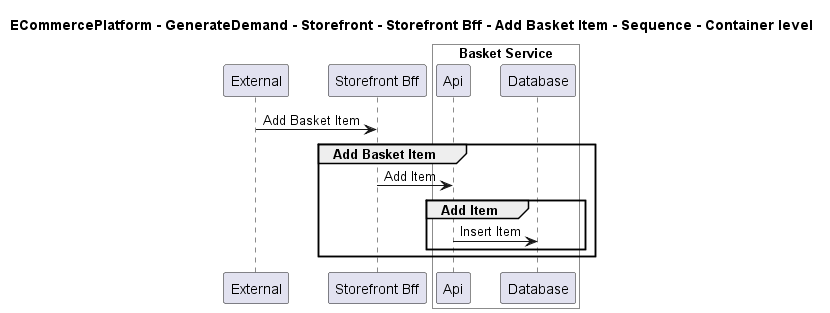

The diagram above was rendered by PlantUML. Its source (embedded in the PNG):
@startuml

title ECommercePlatform - GenerateDemand - Storefront - Storefront Bff - Add Basket Item - Sequence - Container level

participant "External" as C4InterFlow.SoftwareSystems.ExternalSystem
participant "Storefront Bff" as ECommercePlatform.GenerateDemand.Storefront.SoftwareSystems.StorefrontBff

box "Basket Service" #White
    participant "Api" as ECommercePlatform.GenerateDemand.Basket.SoftwareSystems.BasketService.Containers.Api
    participant "Database" as ECommercePlatform.GenerateDemand.Basket.SoftwareSystems.BasketService.Containers.Database
end box


C4InterFlow.SoftwareSystems.ExternalSystem -> ECommercePlatform.GenerateDemand.Storefront.SoftwareSystems.StorefrontBff : Add Basket Item
group Add Basket Item
ECommercePlatform.GenerateDemand.Storefront.SoftwareSystems.StorefrontBff -> ECommercePlatform.GenerateDemand.Basket.SoftwareSystems.BasketService.Containers.Api : Add Item
group Add Item
ECommercePlatform.GenerateDemand.Basket.SoftwareSystems.BasketService.Containers.Api -> ECommercePlatform.GenerateDemand.Basket.SoftwareSystems.BasketService.Containers.Database : Insert Item
end
end


@enduml